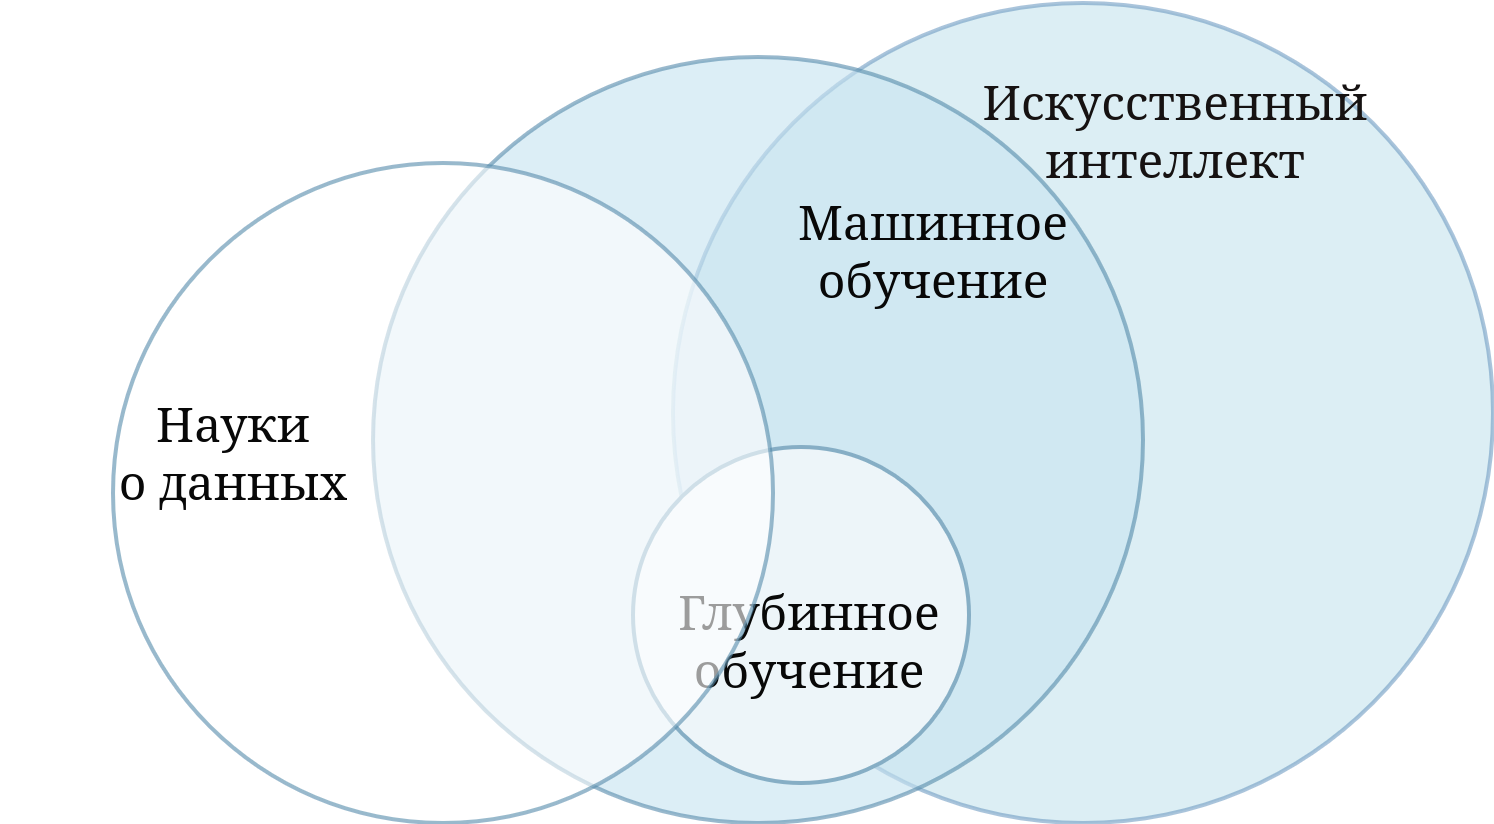

The diagram above was exported from draw.io. Its source (the exported page's mxGraphModel, read from the mxfile embedded in the PNG):
<mxGraphModel dx="1278" dy="870" grid="1" gridSize="10" guides="1" tooltips="1" connect="1" arrows="1" fold="1" page="1" pageScale="1" pageWidth="1169" pageHeight="827" background="none" math="0" shadow="0">
  <root>
    <mxCell id="0" />
    <mxCell id="1" parent="0" />
    <mxCell id="21533" value="" style="ellipse;fillColor=#c4e5ec;opacity=60;strokeColor=#719cc3;html=1;strokeWidth=2;" parent="1" vertex="1">
      <mxGeometry x="900" y="170" width="410" height="410" as="geometry" />
    </mxCell>
    <mxCell id="21532" value="" style="ellipse;fillColor=#c7e3f0;opacity=60;strokeColor=#558bab;html=1;fontColor=#FFFFFF;strokeWidth=2;" parent="1" vertex="1">
      <mxGeometry x="750" y="197" width="385" height="383" as="geometry" />
    </mxCell>
    <mxCell id="21534" value="&lt;font data-font-src=&quot;https://fonts.googleapis.com/css?family=OpenSans&quot; face=&quot;OpenSans&quot; color=&quot;#080808&quot;&gt;Машинное&lt;/font&gt;&lt;div&gt;&lt;font face=&quot;OZVH9Bh5ksAnUQUGA54w&quot; color=&quot;#080808&quot;&gt;обучение&lt;/font&gt;&lt;/div&gt;" style="text;fontSize=24;align=center;verticalAlign=middle;html=1;fontColor=#FFFFFF;" parent="1" vertex="1">
      <mxGeometry x="935" y="259" width="190" height="70" as="geometry" />
    </mxCell>
    <mxCell id="21535" value="&lt;font data-font-src=&quot;https://fonts.googleapis.com/css?family=OpenSans&quot; face=&quot;OpenSans&quot; color=&quot;#161212&quot;&gt;Искусственный&lt;/font&gt;&lt;div&gt;&lt;font face=&quot;_-9KfoDmlViezDGnsQZY&quot; color=&quot;#161212&quot;&gt;интеллект&lt;/font&gt;&lt;/div&gt;" style="text;fontSize=24;align=center;verticalAlign=middle;html=1;fontColor=#FFFFFF;" parent="1" vertex="1">
      <mxGeometry x="1056" y="198.5" width="190" height="70" as="geometry" />
    </mxCell>
    <mxCell id="21537" value="Military" style="text;align=center;html=1;fontColor=#FFFFFF;fontSize=16;" parent="1" vertex="1">
      <mxGeometry x="569.5" y="198.5" width="40" height="40" as="geometry" />
    </mxCell>
    <mxCell id="uChEd2FLriBcs9NN3jYm-21541" value="" style="ellipse;whiteSpace=wrap;html=1;aspect=fixed;fillColor=#edf5f9;strokeColor=#86aec5;strokeWidth=2;" parent="1" vertex="1">
      <mxGeometry x="880" y="392" width="168" height="168" as="geometry" />
    </mxCell>
    <mxCell id="uChEd2FLriBcs9NN3jYm-21542" value="&lt;font data-font-src=&quot;https://fonts.googleapis.com/css?family=OpenSans&quot; face=&quot;OpenSans&quot; color=&quot;#080808&quot;&gt;Глубинное&lt;/font&gt;&lt;div&gt;&lt;font face=&quot;McWSS9DkS2rhJEbX0UQt&quot; color=&quot;#080808&quot;&gt;обучение&lt;/font&gt;&lt;/div&gt;" style="text;fontSize=24;align=center;verticalAlign=middle;html=1;fontColor=#FFFFFF;" parent="1" vertex="1">
      <mxGeometry x="873" y="454" width="190" height="70" as="geometry" />
    </mxCell>
    <mxCell id="uChEd2FLriBcs9NN3jYm-21544" value="" style="ellipse;fillColor=#ffffff;opacity=60;strokeColor=#558bab;html=1;fontColor=#FFFFFF;strokeWidth=2;" parent="1" vertex="1">
      <mxGeometry x="620" y="250" width="330" height="330" as="geometry" />
    </mxCell>
    <mxCell id="uChEd2FLriBcs9NN3jYm-21545" value="&lt;font data-font-src=&quot;https://fonts.googleapis.com/css?family=OpenSans&quot; face=&quot;OpenSans&quot; color=&quot;#080808&quot;&gt;Науки&lt;/font&gt;&lt;div&gt;&lt;font face=&quot;wVnuBsFCAdKTGqmULlEK&quot; color=&quot;#080808&quot;&gt;о данных&lt;/font&gt;&lt;/div&gt;" style="text;fontSize=24;align=center;verticalAlign=middle;html=1;fontColor=#FFFFFF;" parent="1" vertex="1">
      <mxGeometry x="585" y="360" width="190" height="70" as="geometry" />
    </mxCell>
  </root>
</mxGraphModel>